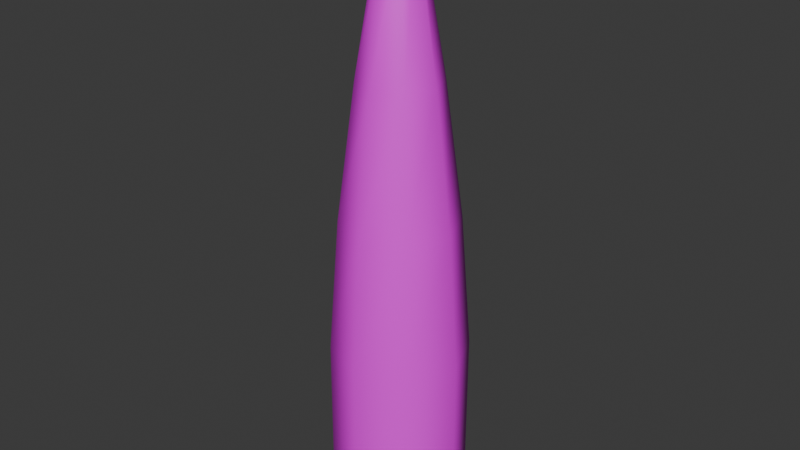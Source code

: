 # Source: spire.blend  (saved by Blender 4.1.24; exported with 4.5.12 LTS)
import bpy
from mathutils import Matrix  # noqa: F401  (used for matrix-valued properties, if any)

bpy.ops.wm.read_factory_settings(use_empty=True)
scene = bpy.context.scene
scene.name = 'Scene'

# ---- collections
col_collection = bpy.data.collections.new('Collection'); scene.collection.children.link(col_collection)

# ---- images (referenced by path relative to the original .blend; pixels are not part of the script)
import os
ASSET_DIR = os.environ.get("B2B_ASSET_DIR", "")  # directory of the original .blend (textures are referenced by path, not embedded)
HERE = os.path.dirname(os.path.abspath(__file__))  # packed textures are extracted next to this script under _unpacked/

def load_image(name, relpath, width, height, colorspace="sRGB"):
    """Load a texture the original file referenced (path relative to the .blend, or extracted next to this script)."""
    p = next((c for c in (os.path.join(HERE, relpath), os.path.join(ASSET_DIR, relpath)) if relpath and os.path.exists(c)), "")
    if p:
        img = bpy.data.images.load(p, check_existing=True)
        img.name = name
    else:  # same state as the original file: an image datablock whose file is absent (Cycles renders it pink)
        img = bpy.data.images.new(name, width, height)
        img.source = "FILE"
        img.filepath = "//" + (relpath or name)
    img.colorspace_settings.name = colorspace
    return img
img_22012925173_55d5b1eb51_b_png = load_image('22012925173_55d5b1eb51_b.png', '22012925173_55d5b1eb51_b.png', 1024, 1024, 'sRGB')

# ---- materials (node trees are filled in below, after node groups)
mat_spire = bpy.data.materials.new('Spire')
mat_spire.use_transparent_shadow = False

# ---- material node trees
mat_spire.use_nodes = True; mat_spire.node_tree.nodes.clear()
_N = mat_spire.node_tree.nodes; _L = mat_spire.node_tree.links
n0 = _N.new('ShaderNodeBsdfPrincipled'); n0.name = 'Principled BSDF'; n0.location = (10, 300)
n1 = _N.new('ShaderNodeOutputMaterial'); n1.name = 'Material Output'; n1.location = (300, 300)
n2 = _N.new('ShaderNodeTexImage'); n2.name = 'Image Texture'; n2.location = (-280, 278)
n2.image = img_22012925173_55d5b1eb51_b_png
_L.new(n0.outputs[0], n1.inputs[0])
_L.new(n2.outputs[0], n0.inputs[0])
n1.is_active_output = True

# ---- world
world_world = bpy.data.worlds.new('World'); scene.world = world_world
world_world.use_nodes = True; world_world.node_tree.nodes.clear()
_N = world_world.node_tree.nodes; _L = world_world.node_tree.links
n0 = _N.new('ShaderNodeOutputWorld'); n0.name = 'World Output'; n0.location = (300, 300)
n1 = _N.new('ShaderNodeBackground'); n1.name = 'Background'; n1.location = (10, 300)
n1.inputs[0].default_value = (0.05088, 0.05088, 0.05088, 1.0)
_L.new(n1.outputs[0], n0.inputs[0])
n0.is_active_output = True
world_world.color = (0.05088, 0.05088, 0.05088)
world_world.use_sun_shadow = False
world_world.sun_shadow_jitter_overblur = 0.0

# ---- meshes
me_circle_001 = bpy.data.meshes.new('Circle.001')
me_circle_001.from_pydata([(-7.451e-09, 2.0, 0.0), (-1.414, 1.414, 0.0), (-2.0, -9.487e-08, 0.0), (-1.414, -1.414, 0.0), (1.674e-07, -2.0, 0.0), (1.414, -1.414, 0.0), (2.0, 1.64e-08, 0.0), (1.414, 1.414, 0.0), (0.0196, 2.0, 5.02), (-1.395, 1.414, 5.02), (-1.98, -9.751e-08, 5.02), (-1.395, -1.414, 5.02), (0.0196, -2.0, 5.02), (1.434, -1.414, 5.02), (2.02, 1.377e-08, 5.02), (1.434, 1.414, 5.02), (0.0196, 1.699, 9.02), (-1.182, 1.201, 9.02), (-1.679, -8.057e-08, 9.02), (-1.182, -1.201, 9.02), (0.0196, -1.699, 9.02), (1.221, -1.201, 9.02), (1.718, 1.394e-08, 9.02), (1.221, 1.201, 9.02), (0.0196, 1.176, 13.02), (-0.812, 0.8316, 13.02), (-1.157, -5.579e-08, 13.02), (-0.812, -0.8316, 13.02), (0.0196, -1.176, 13.02), (0.8512, -0.8316, 13.02), (1.196, 9.649e-09, 13.02), (0.8512, 0.8316, 13.02), (0.0196, 0.4663, 17.19), (-0.3101, 0.3297, 17.19), (-0.4467, -4.128e-09, 17.19), (-0.3101, -0.3297, 17.19), (0.0196, -0.4663, 17.19), (0.3493, -0.3297, 17.19), (0.4859, 2.181e-08, 17.19), (0.3493, 0.3297, 17.19), (0.0196, 0.2536, 17.68), (-0.1597, 0.1793, 17.68), (-0.234, 1.304e-08, 17.68), (-0.1597, -0.1793, 17.68), (0.0196, -0.2536, 17.68), (0.1989, -0.1793, 17.68), (0.2732, 2.716e-08, 17.68), (0.1989, 0.1793, 17.68)], [], [(0, 1, 9, 8), (7, 0, 8, 15), (5, 6, 14, 13), (3, 4, 12, 11), (1, 2, 10, 9), (6, 7, 15, 14), (4, 5, 13, 12), (2, 3, 11, 10), (11, 12, 20, 19), (9, 10, 18, 17), (14, 15, 23, 22), (12, 13, 21, 20), (10, 11, 19, 18), (8, 9, 17, 16), (15, 8, 16, 23), (13, 14, 22, 21), (23, 16, 24, 31), (21, 22, 30, 29), (19, 20, 28, 27), (17, 18, 26, 25), (22, 23, 31, 30), (20, 21, 29, 28), (18, 19, 27, 26), (16, 17, 25, 24), (28, 29, 37, 36), (26, 27, 35, 34), (24, 25, 33, 32), (31, 24, 32, 39), (29, 30, 38, 37), (27, 28, 36, 35), (25, 26, 34, 33), (30, 31, 39, 38), (38, 39, 47, 46), (36, 37, 45, 44), (34, 35, 43, 42), (32, 33, 41, 40), (39, 32, 40, 47), (37, 38, 46, 45), (35, 36, 44, 43), (33, 34, 42, 41), (41, 42, 43, 44, 45, 46, 47, 40)])
me_circle_001.polygons.foreach_set('use_smooth', [True] * 41)
_uv = me_circle_001.uv_layers.new(name='UVMap')
_uv.uv.foreach_set('vector', [0.4968, -2.11, 0.09693, -2.11, 0.1025, -0.691, 0.5023, -0.691, 0.8966, -2.11, 0.4968, -2.11, 0.5023, -0.691, 0.9022, -0.691, 0.1019, -2.11, 0.5018, -2.11, 0.5018, -0.691, 0.1019, -0.691, 0.09693, -2.11, 0.4968, -2.11, 0.5023, -0.691, 0.1025, -0.691, 0.9016, -2.11, 0.5018, -2.11, 0.5018, -0.691, 0.9016, -0.691, 0.5018, -2.11, 0.9016, -2.11, 0.9016, -0.691, 0.5018, -0.691, 0.4968, -2.11, 0.8966, -2.11, 0.9022, -0.691, 0.5023, -0.691, 0.5018, -2.11, 0.1019, -2.11, 0.1019, -0.691, 0.5018, -0.691, 0.1025, -0.691, 0.5023, -0.691, 0.5023, 0.44, 0.1627, 0.44, 0.9016, -0.691, 0.5018, -0.691, 0.5018, 0.44, 0.8414, 0.44, 0.5018, -0.691, 0.9016, -0.691, 0.8414, 0.44, 0.5018, 0.44, 0.5023, -0.691, 0.9022, -0.691, 0.8419, 0.44, 0.5023, 0.44, 0.5018, -0.691, 0.1019, -0.691, 0.1622, 0.44, 0.5018, 0.44, 0.5023, -0.691, 0.1025, -0.691, 0.1627, 0.44, 0.5023, 0.44, 0.9022, -0.691, 0.5023, -0.691, 0.5023, 0.44, 0.8419, 0.44, 0.1019, -0.691, 0.5018, -0.691, 0.5018, 0.44, 0.1622, 0.44, 0.8419, 0.44, 0.5023, 0.44, 0.5023, 1.571, 0.7375, 1.571, 0.1622, 0.44, 0.5018, 0.44, 0.5018, 1.571, 0.2666, 1.571, 0.1627, 0.44, 0.5023, 0.44, 0.5023, 1.571, 0.2672, 1.571, 0.8414, 0.44, 0.5018, 0.44, 0.5018, 1.571, 0.7369, 1.571, 0.5018, 0.44, 0.8414, 0.44, 0.7369, 1.571, 0.5018, 1.571, 0.5023, 0.44, 0.8419, 0.44, 0.7375, 1.571, 0.5023, 1.571, 0.5018, 0.44, 0.1622, 0.44, 0.2666, 1.571, 0.5018, 1.571, 0.5023, 0.44, 0.1627, 0.44, 0.2672, 1.571, 0.5023, 1.571, 0.5023, 1.571, 0.7375, 1.571, 0.5955, 2.751, 0.5023, 2.751, 0.5018, 1.571, 0.2666, 1.571, 0.4086, 2.751, 0.5018, 2.751, 0.5023, 1.571, 0.2672, 1.571, 0.4091, 2.751, 0.5023, 2.751, 0.7375, 1.571, 0.5023, 1.571, 0.5023, 2.751, 0.5955, 2.751, 0.2666, 1.571, 0.5018, 1.571, 0.5018, 2.751, 0.4086, 2.751, 0.2672, 1.571, 0.5023, 1.571, 0.5023, 2.751, 0.4091, 2.751, 0.7369, 1.571, 0.5018, 1.571, 0.5018, 2.751, 0.595, 2.751, 0.5018, 1.571, 0.7369, 1.571, 0.595, 2.751, 0.5018, 2.751, 0.5018, 2.751, 0.595, 2.751, 0.5525, 2.89, 0.5018, 2.89, 0.5023, 2.751, 0.5955, 2.751, 0.553, 2.89, 0.5023, 2.89, 0.5018, 2.751, 0.4086, 2.751, 0.4511, 2.89, 0.5018, 2.89, 0.5023, 2.751, 0.4091, 2.751, 0.4516, 2.89, 0.5023, 2.89, 0.5955, 2.751, 0.5023, 2.751, 0.5023, 2.89, 0.553, 2.89, 0.4086, 2.751, 0.5018, 2.751, 0.5018, 2.89, 0.4511, 2.89, 0.4091, 2.751, 0.5023, 2.751, 0.5023, 2.89, 0.4516, 2.89, 0.595, 2.751, 0.5018, 2.751, 0.5018, 2.89, 0.5525, 2.89, 0.4516, 0.9916, 0.4306, 0.9409, 0.4516, 0.8902, 0.5023, 0.8692, 0.553, 0.8902, 0.574, 0.9409, 0.553, 0.9916, 0.5023, 1.013])
me_circle_001.materials.append(mat_spire)
me_circle_001.update()
me_circle_001.normals_split_custom_set([tuple(v) for v in zip(*[iter([-0.0009499, 1.0, 3.709e-06, -0.7076, 0.7066, 0.002762, -0.7063, 0.7068, 0.03862, 0.0004796, 0.9993, 0.03724, 0.7066, 0.7076, -0.002759, -0.0009499, 1.0, 3.709e-06, 0.0004796, 0.9993, 0.03724, 0.7069, 0.7064, 0.03586, 0.7066, -0.7076, -0.002759, 1.0, 0.0, -0.003904, 0.9994, 0.0, 0.03529, 0.7069, -0.7064, 0.03586, -0.7076, -0.7066, 0.002762, -0.0009498, -1.0, 3.725e-06, 0.0004797, -0.9993, 0.03724, -0.7063, -0.7068, 0.03862, -0.7076, 0.7066, 0.002762, -1.0, 0.0, 0.003904, -0.9992, -1.036e-08, 0.03919, -0.7063, 0.7068, 0.03862, 1.0, 0.0, -0.003904, 0.7066, 0.7076, -0.002759, 0.7069, 0.7064, 0.03586, 0.9994, 0.0, 0.03529, -0.0009498, -1.0, 3.725e-06, 0.7066, -0.7076, -0.002759, 0.7069, -0.7064, 0.03586, 0.0004797, -0.9993, 0.03724, -1.0, 0.0, 0.003904, -0.7076, -0.7066, 0.002762, -0.7063, -0.7068, 0.03862, -0.9992, -1.036e-08, 0.03919, -0.7063, -0.7068, 0.03862, 0.0004797, -0.9993, 0.03724, 1.033e-07, -0.9948, 0.1017, -0.7034, -0.7034, 0.1017, -0.7063, 0.7068, 0.03862, -0.9992, -1.036e-08, 0.03919, -0.9948, 1.033e-08, 0.1017, -0.7034, 0.7034, 0.1017, 0.9994, 0.0, 0.03529, 0.7069, 0.7064, 0.03586, 0.7034, 0.7034, 0.1017, 0.9948, -3.1e-08, 0.1017, 0.0004797, -0.9993, 0.03724, 0.7069, -0.7064, 0.03586, 0.7034, -0.7034, 0.1017, 1.033e-07, -0.9948, 0.1017, -0.9992, -1.036e-08, 0.03919, -0.7063, -0.7068, 0.03862, -0.7034, -0.7034, 0.1017, -0.9948, 1.033e-08, 0.1017, 0.0004796, 0.9993, 0.03724, -0.7063, 0.7068, 0.03862, -0.7034, 0.7034, 0.1017, 2.066e-08, 0.9948, 0.1017, 0.7069, 0.7064, 0.03586, 0.0004796, 0.9993, 0.03724, 2.066e-08, 0.9948, 0.1017, 0.7034, 0.7034, 0.1017, 0.7069, -0.7064, 0.03586, 0.9994, 0.0, 0.03529, 0.9948, -3.1e-08, 0.1017, 0.7034, -0.7034, 0.1017, 0.7034, 0.7034, 0.1017, 2.066e-08, 0.9948, 0.1017, 2.06e-08, 0.989, 0.1479, 0.6993, 0.6993, 0.1479, 0.7034, -0.7034, 0.1017, 0.9948, -3.1e-08, 0.1017, 0.989, -1.03e-08, 0.1479, 0.6993, -0.6993, 0.1479, -0.7034, -0.7034, 0.1017, 1.033e-07, -0.9948, 0.1017, 1.236e-07, -0.989, 0.1479, -0.6993, -0.6993, 0.1479, -0.7034, 0.7034, 0.1017, -0.9948, 1.033e-08, 0.1017, -0.989, -2.06e-08, 0.1479, -0.6993, 0.6993, 0.1479, 0.9948, -3.1e-08, 0.1017, 0.7034, 0.7034, 0.1017, 0.6993, 0.6993, 0.1479, 0.989, -1.03e-08, 0.1479, 1.033e-07, -0.9948, 0.1017, 0.7034, -0.7034, 0.1017, 0.6993, -0.6993, 0.1479, 1.236e-07, -0.989, 0.1479, -0.9948, 1.033e-08, 0.1017, -0.7034, -0.7034, 0.1017, -0.6993, -0.6993, 0.1479, -0.989, -2.06e-08, 0.1479, 2.066e-08, 0.9948, 0.1017, -0.7034, 0.7034, 0.1017, -0.6993, 0.6993, 0.1479, 2.06e-08, 0.989, 0.1479, 1.236e-07, -0.989, 0.1479, 0.6993, -0.6993, 0.1479, 0.6794, -0.6794, 0.2772, 1.269e-07, -0.9608, 0.2772, -0.989, -2.06e-08, 0.1479, -0.6993, -0.6993, 0.1479, -0.6794, -0.6794, 0.2772, -0.9608, -1.375e-07, 0.2772, 2.06e-08, 0.989, 0.1479, -0.6993, 0.6993, 0.1479, -0.6794, 0.6794, 0.2772, -1.798e-07, 0.9608, 0.2772, 0.6993, 0.6993, 0.1479, 2.06e-08, 0.989, 0.1479, -1.798e-07, 0.9608, 0.2772, 0.6794, 0.6794, 0.2772, 0.6993, -0.6993, 0.1479, 0.989, -1.03e-08, 0.1479, 0.9608, 1.057e-08, 0.2772, 0.6794, -0.6794, 0.2772, -0.6993, -0.6993, 0.1479, 1.236e-07, -0.989, 0.1479, 1.269e-07, -0.9608, 0.2772, -0.6794, -0.6794, 0.2772, -0.6993, 0.6993, 0.1479, -0.989, -2.06e-08, 0.1479, -0.9608, -1.375e-07, 0.2772, -0.6794, 0.6794, 0.2772, 0.989, -1.03e-08, 0.1479, 0.6993, 0.6993, 0.1479, 0.6794, 0.6794, 0.2772, 0.9608, 1.057e-08, 0.2772, 0.9608, 1.057e-08, 0.2772, 0.6794, 0.6794, 0.2772, 0.4458, 0.4458, 0.7762, 0.6305, 0.0, 0.7762, 1.269e-07, -0.9608, 0.2772, 0.6794, -0.6794, 0.2772, 0.4458, -0.4458, 0.7762, 3.814e-08, -0.6305, 0.7762, -0.9608, -1.375e-07, 0.2772, -0.6794, -0.6794, 0.2772, -0.4458, -0.4458, 0.7762, -0.6305, -1.653e-07, 0.7762, -1.798e-07, 0.9608, 0.2772, -0.6794, 0.6794, 0.2772, -0.4458, 0.4458, 0.7762, -2.67e-07, 0.6305, 0.7762, 0.6794, 0.6794, 0.2772, -1.798e-07, 0.9608, 0.2772, -2.67e-07, 0.6305, 0.7762, 0.4458, 0.4458, 0.7762, 0.6794, -0.6794, 0.2772, 0.9608, 1.057e-08, 0.2772, 0.6305, 0.0, 0.7762, 0.4458, -0.4458, 0.7762, -0.6794, -0.6794, 0.2772, 1.269e-07, -0.9608, 0.2772, 3.814e-08, -0.6305, 0.7762, -0.4458, -0.4458, 0.7762, -0.6794, 0.6794, 0.2772, -0.9608, -1.375e-07, 0.2772, -0.6305, -1.653e-07, 0.7762, -0.4458, 0.4458, 0.7762, -0.4458, 0.4458, 0.7762, -0.6305, -1.653e-07, 0.7762, -0.4458, -0.4458, 0.7762, 3.814e-08, -0.6305, 0.7762, 0.4458, -0.4458, 0.7762, 0.6305, 0.0, 0.7762, 0.4458, 0.4458, 0.7762, -2.67e-07, 0.6305, 0.7762])] * 3)])

# ---- objects
ob_circle = bpy.data.objects.new('Circle', me_circle_001)

# ---- transforms, parenting, visibility, modifiers, constraints
ob_circle.location = (0.0, 0.0, 0.0)
ob_circle.rotation_euler = (-1.629e-07, 0.0, 0.0)
ob_circle.color = (0.8, 0.8, 0.8, 1.0)

# ---- collection membership
col_collection.objects.link(ob_circle)

# ---- scene / render settings (as saved in the file)
scene.frame_start = 1; scene.frame_end = 250; scene.frame_set(1)
scene.render.engine = 'BLENDER_EEVEE_NEXT'
scene.cycles.sampling_pattern = 'TABULATED_SOBOL'
scene.eevee.ray_tracing_options.trace_max_roughness = 0.0
bpy.context.view_layer.update()

# ---- added for rendering (the .blend has no active camera and no usable light): camera, sun
cam_auto = bpy.data.cameras.new('AutoCamera')
cam_auto.lens = 50.0
cam_auto.sensor_width = 36.0
cam_auto.clip_end = 1000.0
ob_auto_camera = bpy.data.objects.new('AutoCamera', cam_auto)
scene.collection.objects.link(ob_auto_camera)
ob_auto_camera.location = (17.1923, -20.619, 22.5881)
ob_auto_camera.rotation_euler = (1.09748, -7.21219e-08, 0.694738)
scene.camera = ob_auto_camera
light_auto_sun = bpy.data.lights.new('AutoSun', 'SUN')
light_auto_sun.energy = 3.0
light_auto_sun.angle = 0.0523599
ob_auto_sun = bpy.data.objects.new('AutoSun', light_auto_sun)
scene.collection.objects.link(ob_auto_sun)
ob_auto_sun.rotation_euler = (0.872665, 0.174533, 0.523599)
bpy.context.view_layer.update()
